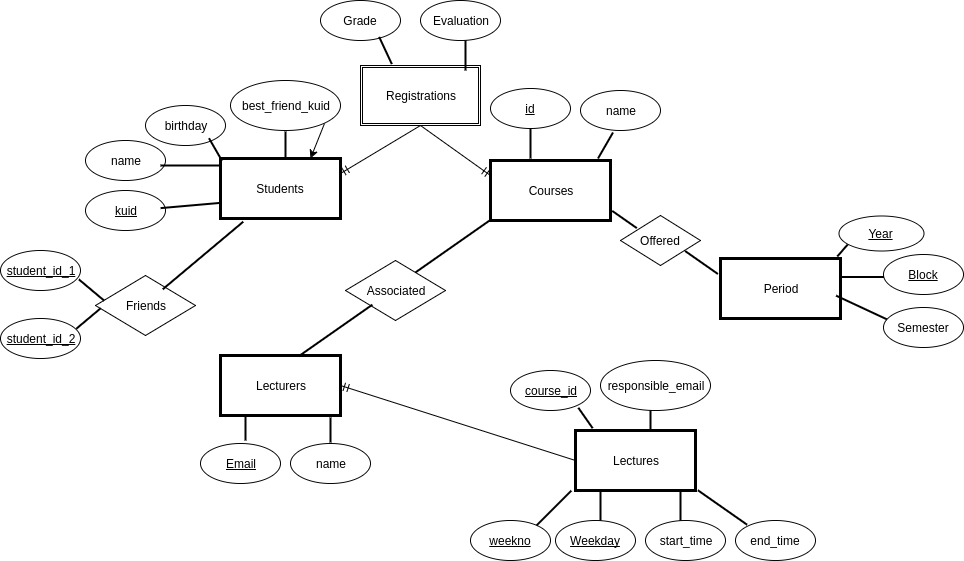

The diagram above was exported from draw.io. Its source (the exported page's mxGraphModel, read from the mxfile embedded in the PNG):
<mxGraphModel dx="2226" dy="720" grid="1" gridSize="10" guides="1" tooltips="1" connect="1" arrows="1" fold="1" page="0" pageScale="1" pageWidth="1169" pageHeight="826" background="#ffffff" math="0" shadow="0">
  <root>
    <mxCell id="0" style=";html=1;" />
    <mxCell id="1" style=";html=1;" parent="0" />
    <mxCell id="5" value="Students" style="whiteSpace=wrap;strokeWidth=3;html=1;" parent="1" vertex="1">
      <mxGeometry x="-260" y="218" width="120" height="60" as="geometry" />
    </mxCell>
    <mxCell id="39" value="Courses" style="whiteSpace=wrap;strokeWidth=3;html=1;" parent="1" vertex="1">
      <mxGeometry x="10" y="220" width="120" height="60" as="geometry" />
    </mxCell>
    <mxCell id="40" value="Lectures" style="whiteSpace=wrap;strokeWidth=3;html=1;" parent="1" vertex="1">
      <mxGeometry x="95" y="490" width="120" height="60" as="geometry" />
    </mxCell>
    <mxCell id="41" value="Lecturers" style="whiteSpace=wrap;strokeWidth=3;html=1;" parent="1" vertex="1">
      <mxGeometry x="-260" y="415" width="120" height="60" as="geometry" />
    </mxCell>
    <mxCell id="42" value="&lt;u&gt;kuid&lt;/u&gt;" style="ellipse;whiteSpace=wrap;html=1;" parent="1" vertex="1">
      <mxGeometry x="-395" y="250" width="80" height="40" as="geometry" />
    </mxCell>
    <mxCell id="43" value="name" style="ellipse;whiteSpace=wrap;html=1;" parent="1" vertex="1">
      <mxGeometry x="-395" y="200" width="80" height="40" as="geometry" />
    </mxCell>
    <mxCell id="44" value="birthday" style="ellipse;whiteSpace=wrap;html=1;" parent="1" vertex="1">
      <mxGeometry x="-335" y="165" width="80" height="40" as="geometry" />
    </mxCell>
    <mxCell id="47" value="&lt;u&gt;id&lt;/u&gt;" style="ellipse;whiteSpace=wrap;html=1;" parent="1" vertex="1">
      <mxGeometry x="10" y="148" width="80" height="40" as="geometry" />
    </mxCell>
    <mxCell id="48" value="name" style="ellipse;whiteSpace=wrap;html=1;" parent="1" vertex="1">
      <mxGeometry x="100" y="150" width="80" height="40" as="geometry" />
    </mxCell>
    <mxCell id="50" value="&lt;u&gt;Email&lt;/u&gt;" style="ellipse;whiteSpace=wrap;html=1;" parent="1" vertex="1">
      <mxGeometry x="-280" y="503" width="80" height="40" as="geometry" />
    </mxCell>
    <mxCell id="51" value="name" style="ellipse;whiteSpace=wrap;html=1;" parent="1" vertex="1">
      <mxGeometry x="-190" y="503" width="80" height="40" as="geometry" />
    </mxCell>
    <mxCell id="53" value="&lt;u&gt;Weekday&lt;/u&gt;" style="ellipse;whiteSpace=wrap;html=1;" parent="1" vertex="1">
      <mxGeometry x="75" y="580" width="80" height="40" as="geometry" />
    </mxCell>
    <mxCell id="54" value="start_time" style="ellipse;whiteSpace=wrap;html=1;" parent="1" vertex="1">
      <mxGeometry x="165" y="580" width="80" height="40" as="geometry" />
    </mxCell>
    <mxCell id="55" value="end_time" style="ellipse;whiteSpace=wrap;html=1;" parent="1" vertex="1">
      <mxGeometry x="255" y="580" width="80" height="40" as="geometry" />
    </mxCell>
    <mxCell id="158" style="edgeStyle=none;rounded=0;html=1;exitX=1;exitY=1;entryX=0.75;entryY=0;jettySize=auto;orthogonalLoop=1;" parent="1" source="56" target="5" edge="1">
      <mxGeometry relative="1" as="geometry" />
    </mxCell>
    <mxCell id="56" value="best_friend_kuid" style="ellipse;whiteSpace=wrap;html=1;" parent="1" vertex="1">
      <mxGeometry x="-250" y="140" width="110" height="50" as="geometry" />
    </mxCell>
    <mxCell id="58" value="&lt;u&gt;course_id&lt;/u&gt;" style="ellipse;whiteSpace=wrap;html=1;" parent="1" vertex="1">
      <mxGeometry x="30" y="430" width="80" height="40" as="geometry" />
    </mxCell>
    <mxCell id="59" value="responsible_email" style="ellipse;whiteSpace=wrap;html=1;" parent="1" vertex="1">
      <mxGeometry x="120" y="420" width="110" height="50" as="geometry" />
    </mxCell>
    <mxCell id="62" value="Period" style="whiteSpace=wrap;strokeWidth=3;html=1;" parent="1" vertex="1">
      <mxGeometry x="240" y="318" width="120" height="60" as="geometry" />
    </mxCell>
    <mxCell id="63" value="&lt;u&gt;Year&lt;/u&gt;" style="ellipse;whiteSpace=wrap;html=1;" parent="1" vertex="1">
      <mxGeometry x="358" y="275" width="85" height="35" as="geometry" />
    </mxCell>
    <mxCell id="64" value="&lt;u&gt;Block&lt;/u&gt;" style="ellipse;whiteSpace=wrap;html=1;" parent="1" vertex="1">
      <mxGeometry x="403" y="314" width="80" height="40" as="geometry" />
    </mxCell>
    <mxCell id="65" value="Semester" style="ellipse;whiteSpace=wrap;html=1;" parent="1" vertex="1">
      <mxGeometry x="403" y="367" width="80" height="40" as="geometry" />
    </mxCell>
    <mxCell id="67" value="Associated" style="rhombus;whiteSpace=wrap;html=1;" parent="1" vertex="1">
      <mxGeometry x="-135" y="320" width="100" height="60" as="geometry" />
    </mxCell>
    <mxCell id="71" value="&lt;u&gt;student_id_1&lt;/u&gt;" style="ellipse;whiteSpace=wrap;html=1;" parent="1" vertex="1">
      <mxGeometry x="-480" y="310" width="80" height="40" as="geometry" />
    </mxCell>
    <mxCell id="72" value="&lt;u&gt;student_id_2&lt;/u&gt;" style="ellipse;whiteSpace=wrap;html=1;" parent="1" vertex="1">
      <mxGeometry x="-480" y="378" width="80" height="40" as="geometry" />
    </mxCell>
    <mxCell id="74" value="Friends" style="rhombus;whiteSpace=wrap;html=1;" parent="1" vertex="1">
      <mxGeometry x="-385" y="335" width="100" height="60" as="geometry" />
    </mxCell>
    <mxCell id="75" value="Registrations" style="shape=ext;double=1;whiteSpace=wrap;html=1;" parent="1" vertex="1">
      <mxGeometry x="-120" y="125" width="120" height="60" as="geometry" />
    </mxCell>
    <mxCell id="78" value="Grade" style="ellipse;whiteSpace=wrap;html=1;" parent="1" vertex="1">
      <mxGeometry x="-160" y="60" width="80" height="40" as="geometry" />
    </mxCell>
    <mxCell id="79" value="Evaluation" style="ellipse;whiteSpace=wrap;html=1;" parent="1" vertex="1">
      <mxGeometry x="-60" y="60" width="80" height="40" as="geometry" />
    </mxCell>
    <mxCell id="89" value="Offered" style="rhombus;whiteSpace=wrap;html=1;" parent="1" vertex="1">
      <mxGeometry x="140" y="275" width="80" height="50" as="geometry" />
    </mxCell>
    <mxCell id="92" value="&lt;u&gt;weekno&lt;/u&gt;" style="ellipse;whiteSpace=wrap;html=1;" parent="1" vertex="1">
      <mxGeometry x="-10" y="580" width="80" height="40" as="geometry" />
    </mxCell>
    <mxCell id="100" value="" style="line;strokeWidth=2;html=1;rotation=60;" parent="1" vertex="1">
      <mxGeometry x="-278" y="204" width="26" height="10" as="geometry" />
    </mxCell>
    <mxCell id="109" value="" style="line;strokeWidth=2;html=1;rotation=90;" parent="1" vertex="1">
      <mxGeometry x="-208" y="199" width="26" height="10" as="geometry" />
    </mxCell>
    <mxCell id="110" value="" style="line;strokeWidth=2;html=1;rotation=0;" parent="1" vertex="1">
      <mxGeometry x="-320" y="220" width="60" height="10" as="geometry" />
    </mxCell>
    <mxCell id="111" value="" style="line;strokeWidth=2;html=1;rotation=-5;" parent="1" vertex="1">
      <mxGeometry x="-320" y="260" width="60" height="10" as="geometry" />
    </mxCell>
    <mxCell id="120" value="" style="html=1;endArrow=ERmandOne;entryX=1;entryY=0.25;exitX=0.5;exitY=1;" parent="1" source="75" target="5" edge="1">
      <mxGeometry width="100" height="100" relative="1" as="geometry">
        <mxPoint x="-130" y="295" as="sourcePoint" />
        <mxPoint x="-30" y="195" as="targetPoint" />
      </mxGeometry>
    </mxCell>
    <mxCell id="121" value="" style="html=1;endArrow=ERmandOne;entryX=0;entryY=0.25;exitX=0.5;exitY=1;" parent="1" source="75" target="39" edge="1">
      <mxGeometry x="-130" y="195" width="100" height="100" as="geometry">
        <mxPoint x="-50" y="195" as="sourcePoint" />
        <mxPoint x="-130" y="243" as="targetPoint" />
      </mxGeometry>
    </mxCell>
    <mxCell id="124" value="" style="html=1;endArrow=ERmandOne;entryX=1;entryY=0.5;exitX=0;exitY=0.5;" parent="1" source="40" target="41" edge="1">
      <mxGeometry width="100" height="100" relative="1" as="geometry">
        <mxPoint x="-70" y="610" as="sourcePoint" />
        <mxPoint x="30" y="510" as="targetPoint" />
      </mxGeometry>
    </mxCell>
    <mxCell id="126" value="" style="line;strokeWidth=2;html=1;rotation=-40;" parent="1" vertex="1">
      <mxGeometry x="-330" y="310" width="105" height="10" as="geometry" />
    </mxCell>
    <mxCell id="127" value="" style="line;strokeWidth=2;direction=south;html=1;" parent="1" vertex="1">
      <mxGeometry x="45" y="188" width="10" height="30" as="geometry" />
    </mxCell>
    <mxCell id="128" value="" style="line;strokeWidth=2;direction=south;html=1;rotation=30;" parent="1" vertex="1">
      <mxGeometry x="120" y="190" width="10" height="30" as="geometry" />
    </mxCell>
    <mxCell id="129" value="" style="line;strokeWidth=2;direction=south;html=1;rotation=-25;" parent="1" vertex="1">
      <mxGeometry x="-100" y="95" width="10" height="30" as="geometry" />
    </mxCell>
    <mxCell id="130" value="" style="line;strokeWidth=2;direction=south;html=1;" parent="1" vertex="1">
      <mxGeometry x="-20" y="100" width="10" height="30" as="geometry" />
    </mxCell>
    <mxCell id="131" value="" style="line;strokeWidth=2;direction=south;html=1;rotation=55;" parent="1" vertex="1">
      <mxGeometry x="-33" y="261" width="10" height="90" as="geometry" />
    </mxCell>
    <mxCell id="132" value="" style="line;strokeWidth=2;direction=south;html=1;rotation=55;" parent="1" vertex="1">
      <mxGeometry x="-150" y="345" width="10" height="90" as="geometry" />
    </mxCell>
    <mxCell id="133" value="" style="line;strokeWidth=2;direction=south;html=1;rotation=0;" parent="1" vertex="1">
      <mxGeometry x="-240" y="475" width="10" height="25" as="geometry" />
    </mxCell>
    <mxCell id="134" value="" style="line;strokeWidth=2;direction=south;html=1;rotation=0;" parent="1" vertex="1">
      <mxGeometry x="-155" y="477" width="10" height="25" as="geometry" />
    </mxCell>
    <mxCell id="135" value="" style="line;strokeWidth=2;direction=south;html=1;rotation=-35;" parent="1" vertex="1">
      <mxGeometry x="100" y="465" width="10" height="25" as="geometry" />
    </mxCell>
    <mxCell id="136" value="" style="line;strokeWidth=2;direction=south;html=1;rotation=0;" parent="1" vertex="1">
      <mxGeometry x="165" y="470" width="10" height="20" as="geometry" />
    </mxCell>
    <mxCell id="137" value="" style="line;strokeWidth=2;direction=south;html=1;rotation=41;" parent="1" vertex="1">
      <mxGeometry x="357" y="302" width="10" height="16" as="geometry" />
    </mxCell>
    <mxCell id="139" value="" style="line;strokeWidth=2;direction=south;html=1;rotation=90;" parent="1" vertex="1">
      <mxGeometry x="376" y="314" width="10" height="45" as="geometry" />
    </mxCell>
    <mxCell id="142" value="" style="line;strokeWidth=2;direction=south;html=1;rotation=115;" parent="1" vertex="1">
      <mxGeometry x="376" y="339" width="10" height="56" as="geometry" />
    </mxCell>
    <mxCell id="143" value="" style="line;strokeWidth=2;direction=south;html=1;rotation=130;" parent="1" vertex="1">
      <mxGeometry x="-394" y="333" width="10" height="33" as="geometry" />
    </mxCell>
    <mxCell id="144" value="" style="line;strokeWidth=2;direction=south;html=1;rotation=50;" parent="1" vertex="1">
      <mxGeometry x="-397" y="362" width="10" height="32" as="geometry" />
    </mxCell>
    <mxCell id="145" value="" style="line;strokeWidth=2;direction=south;html=1;rotation=45;" parent="1" vertex="1">
      <mxGeometry x="32" y="543" width="83" height="49" as="geometry" />
    </mxCell>
    <mxCell id="147" value="" style="line;strokeWidth=2;direction=south;html=1;rotation=0;" parent="1" vertex="1">
      <mxGeometry x="115" y="550" width="10" height="30" as="geometry" />
    </mxCell>
    <mxCell id="148" value="" style="line;strokeWidth=2;direction=south;html=1;rotation=0;" parent="1" vertex="1">
      <mxGeometry x="195" y="550" width="10" height="30" as="geometry" />
    </mxCell>
    <mxCell id="149" value="" style="line;strokeWidth=2;direction=south;html=1;rotation=-55;" parent="1" vertex="1">
      <mxGeometry x="237" y="537" width="10" height="60" as="geometry" />
    </mxCell>
    <mxCell id="150" value="" style="line;strokeWidth=2;direction=south;html=1;rotation=-55;" parent="1" vertex="1">
      <mxGeometry x="139" y="264" width="10" height="30" as="geometry" />
    </mxCell>
    <mxCell id="154" style="edgeStyle=none;rounded=0;html=1;exitX=0.25;exitY=0.5;exitPerimeter=0;entryX=0.25;entryY=0.5;entryPerimeter=0;jettySize=auto;orthogonalLoop=1;" parent="1" source="150" target="150" edge="1">
      <mxGeometry relative="1" as="geometry" />
    </mxCell>
    <mxCell id="155" value="" style="line;strokeWidth=2;direction=south;html=1;rotation=-55;" parent="1" vertex="1">
      <mxGeometry x="216" y="302" width="10" height="40" as="geometry" />
    </mxCell>
  </root>
</mxGraphModel>